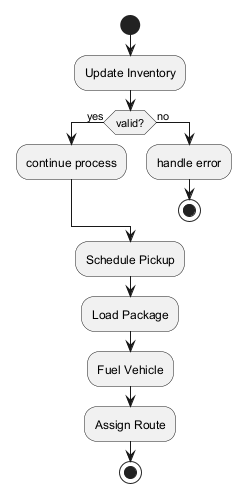

The diagram above was rendered by PlantUML. Its source (embedded in the PNG):
@startuml

start
:Update Inventory;
if (valid?) then (yes)
:continue process;
else (no)
:handle error;
stop
endif
:Schedule Pickup;
:Load Package;
:Fuel Vehicle;
:Assign Route;
stop
@enduml